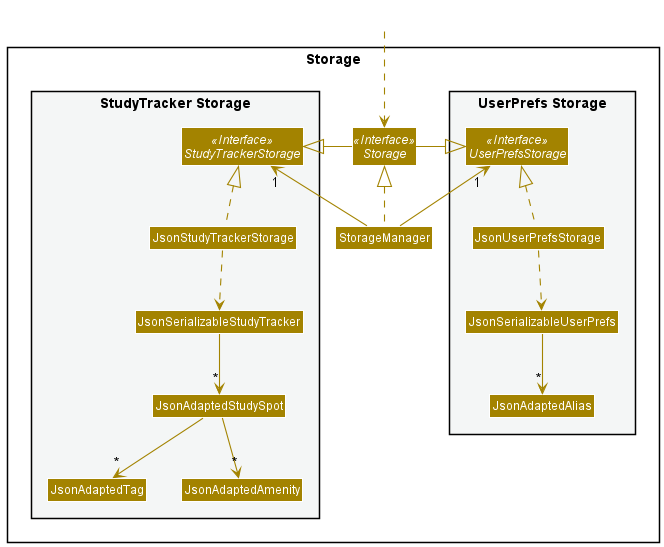

The diagram above was rendered by PlantUML. Its source (embedded in the PNG):
@startuml
!include style.puml
skinparam arrowThickness 1.1
skinparam arrowColor STORAGE_COLOR
skinparam classBackgroundColor STORAGE_COLOR

package Storage{

package "UserPrefs Storage" #F4F6F6{
Interface UserPrefsStorage <<Interface>>
Class JsonUserPrefsStorage
Class JsonSerializableUserPrefs
Class JsonAdaptedAlias
}

Interface Storage <<Interface>>
Class StorageManager

package "StudyTracker Storage" #F4F6F6{
Interface StudyTrackerStorage <<Interface>>
Class JsonStudyTrackerStorage
Class JsonSerializableStudyTracker
Class JsonAdaptedStudySpot
Class JsonAdaptedTag
Class JsonAdaptedAmenity
}

}

Class HiddenOutside #FFFFFF
HiddenOutside ..> Storage

StorageManager .up.|> Storage
StorageManager -up-> "1" UserPrefsStorage
StorageManager -up-> "1" StudyTrackerStorage

Storage -left-|> UserPrefsStorage
Storage -right-|> StudyTrackerStorage

JsonUserPrefsStorage .up.|> UserPrefsStorage
JsonUserPrefsStorage ..> JsonSerializableUserPrefs
JsonSerializableUserPrefs --> "*" JsonAdaptedAlias

JsonStudyTrackerStorage .up.|> StudyTrackerStorage
JsonStudyTrackerStorage ..> JsonSerializableStudyTracker
JsonSerializableStudyTracker --> "*" JsonAdaptedStudySpot
JsonAdaptedStudySpot --> "*" JsonAdaptedTag
JsonAdaptedStudySpot --> "*" JsonAdaptedAmenity


@enduml